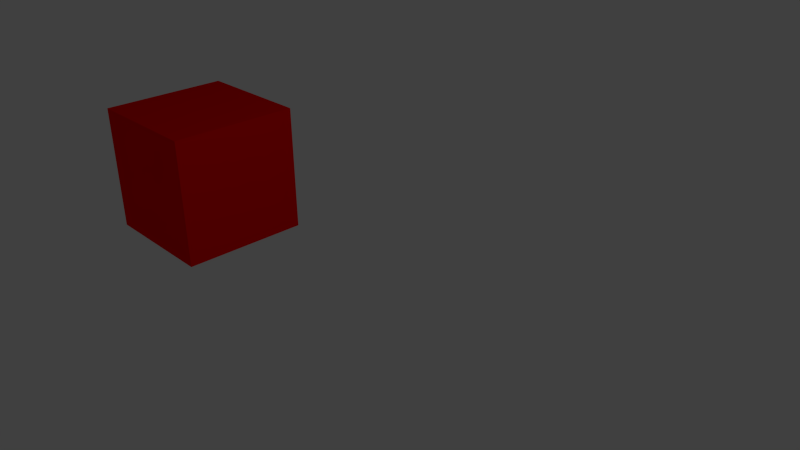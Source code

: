 # Source: box.blend  (saved by Blender 2.67.0; exported with 4.5.12 LTS)
import bpy
from mathutils import Matrix  # noqa: F401  (used for matrix-valued properties, if any)

bpy.ops.wm.read_factory_settings(use_empty=True)
scene = bpy.context.scene
scene.name = 'Scene'

# ---- collections
col_collection_1 = bpy.data.collections.new('Collection 1'); scene.collection.children.link(col_collection_1)

# ---- materials (node trees are filled in below, after node groups)
mat_material = bpy.data.materials.new('Material')
mat_material.alpha_threshold = 0.0
mat_material.use_transparent_shadow = False
mat_material.preview_render_type = 'CUBE'
mat_material.diffuse_color = (1.0, 0.0, 0.0, 1.0)
mat_material.specular_color = (1.0, 0.0, 0.0)
mat_material.roughness = 0.5
mat_material.line_color = (0.0, 0.0, 0.0, 1.0)

# ---- material node trees

# ---- world
world_world = bpy.data.worlds.new('World'); scene.world = world_world
world_world.color = (0.05088, 0.05088, 0.05088)
world_world.use_sun_shadow = False
world_world.sun_shadow_jitter_overblur = 0.0
world_world.cycles.sampling_method = 'MANUAL'
world_world.cycles.sample_map_resolution = 256

# ---- cameras
cam_camera = bpy.data.cameras.new('Camera')
cam_camera.clip_end = 100.0
cam_camera.lens = 35.0
cam_camera.sensor_width = 32.0
cam_camera.sensor_height = 18.0
cam_camera.ortho_scale = 7.314
cam_camera.dof.focus_distance = 0.0
cam_camera.dof.aperture_fstop = 128.0

# ---- lights
light_lamp = bpy.data.lights.new('Lamp', 'POINT')
light_lamp.transmission_factor = 0.0
light_lamp.cutoff_distance = 30.0
light_lamp.energy = 100.0
light_lamp.shadow_buffer_clip_start = 1.001
light_lamp.shadow_soft_size = 0.1
light_lamp.shadow_maximum_resolution = 0.006
light_lamp.use_absolute_resolution = True
light_lamp.cycles.use_multiple_importance_sampling = False

# ---- meshes
me_cube = bpy.data.meshes.new('Cube')
me_cube.from_pydata([(1.0, 1.0, -1.0), (1.0, -1.0, -1.0), (-1.0, -1.0, -1.0), (-1.0, 1.0, -1.0), (1.0, 1.0, 1.0), (1.0, -1.0, 1.0), (-1.0, -1.0, 1.0), (-1.0, 1.0, 1.0)], [], [(0, 1, 2), (4, 7, 6), (0, 4, 5), (1, 5, 6), (2, 6, 7), (4, 0, 3), (3, 0, 2), (5, 4, 6), (1, 0, 5), (2, 1, 6), (3, 2, 7), (7, 4, 3)])
me_cube.materials.append(mat_material)
me_cube.use_remesh_preserve_volume = False
me_cube.use_remesh_preserve_attributes = False
me_cube.use_mirror_vertex_groups = False
me_cube.update()
arm_worldarmature = bpy.data.armatures.new('WorldArmature')  # bones are not reproduced
arm_boxarmature = bpy.data.armatures.new('BoxArmature')  # bones are not reproduced

# ---- objects
ob_worldarmaturenode = bpy.data.objects.new('WorldArmatureNode', arm_worldarmature)
ob_boxarmaturenode = bpy.data.objects.new('BoxArmatureNode', arm_boxarmature)
ob_cube = bpy.data.objects.new('Cube', me_cube)
ob_lamp = bpy.data.objects.new('Lamp', light_lamp)
ob_camera = bpy.data.objects.new('Camera', cam_camera)

# ---- transforms, parenting, visibility, modifiers, constraints
ob_worldarmaturenode.location = (0.0, 0.0, 0.0)
ob_worldarmaturenode.lineart.crease_threshold = 0.0
ob_boxarmaturenode.location = (-4.0, 0.0, 0.0)
ob_boxarmaturenode.lineart.crease_threshold = 0.0
ob_cube.parent = ob_boxarmaturenode
ob_cube.location = (0.0, 0.0, 0.0)
ob_cube.lock_rotations_4d = False
ob_cube.empty_display_type = 'ARROWS'
ob_cube.lineart.crease_threshold = 0.0
_vg = ob_cube.vertex_groups.new(name='BoxBone')
_vg.add([0, 1, 2, 3, 4, 5, 6, 7], 1.0, 'REPLACE')
_m = ob_cube.modifiers.new('Armature', 'ARMATURE')
_m.object = ob_boxarmaturenode
ob_lamp.location = (4.076, 1.005, 5.904)
ob_lamp.rotation_euler = (0.6503, 0.05522, 1.866)
ob_lamp.lock_rotations_4d = False
ob_lamp.empty_display_type = 'ARROWS'
ob_lamp.color = (0.0, 0.0, 0.0, 0.0)
ob_lamp.lineart.crease_threshold = 0.0
ob_camera.location = (7.481, -6.508, 5.344)
ob_camera.rotation_euler = (1.109, 0.01082, 0.8149)
ob_camera.lock_rotations_4d = False
ob_camera.empty_display_type = 'ARROWS'
ob_camera.color = (0.0, 0.0, 0.0, 0.0)
ob_camera.display_type = 'WIRE'
ob_camera.lineart.crease_threshold = 0.0

# ---- collection membership
col_collection_1.objects.link(ob_worldarmaturenode)
col_collection_1.objects.link(ob_boxarmaturenode)
col_collection_1.objects.link(ob_cube)
col_collection_1.objects.link(ob_lamp)
col_collection_1.objects.link(ob_camera)

# ---- scene / render settings (as saved in the file)
scene.camera = ob_camera
scene.frame_start = 0; scene.frame_end = 60; scene.frame_set(0)
scene.render.engine = 'BLENDER_EEVEE_NEXT'
scene.render.image_settings.color_mode = 'RGB'
scene.render.image_settings.compression = 90
scene.render.resolution_percentage = 50
scene.render.dither_intensity = 0.0
scene.cycles.use_denoising = False
scene.cycles.samples = 10
scene.cycles.sampling_pattern = 'TABULATED_SOBOL'
scene.cycles.light_sampling_threshold = 0.0
scene.cycles.use_adaptive_sampling = False
scene.cycles.use_light_tree = False
scene.cycles.blur_glossy = 0.0
scene.cycles.volume_bounces = 1
scene.cycles.pixel_filter_type = 'GAUSSIAN'
scene.cycles.sample_clamp_indirect = 0.0
scene.view_settings.view_transform = 'Standard'
bpy.context.view_layer.update()
